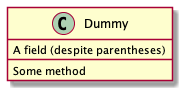

The diagram above was rendered by PlantUML. Its source (embedded in the PNG):
@startuml
class Dummy {
  {field} A field (despite parentheses)
  {method} Some method
}
@enduml